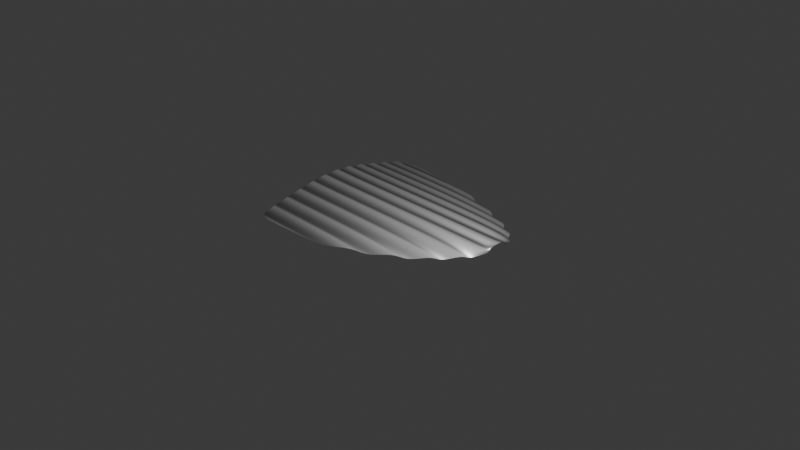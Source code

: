 # Source: 4_0_Shield_March21st_2024.blend  (saved by Blender 4.0.36; exported with 4.5.12 LTS)
import bpy
from mathutils import Matrix  # noqa: F401  (used for matrix-valued properties, if any)

bpy.ops.wm.read_factory_settings(use_empty=True)
scene = bpy.context.scene
scene.name = 'Scene'

# ---- collections
col_collection = bpy.data.collections.new('Collection'); scene.collection.children.link(col_collection)

# ---- materials (node trees are filled in below, after node groups)
mat_material = bpy.data.materials.new('Material')
mat_material.displacement_method = 'BOTH'

# ---- material node trees
mat_material.use_nodes = True; mat_material.node_tree.nodes.clear()
_N = mat_material.node_tree.nodes; _L = mat_material.node_tree.links
n0 = _N.new('ShaderNodeOutputMaterial'); n0.name = 'Material Output'; n0.location = (427, 300)
n1 = _N.new('ShaderNodeBsdfPrincipled'); n1.name = 'Principled BSDF'; n1.location = (137, 300)
n1.inputs[0].default_value = (0.1509, 0.1509, 0.1509, 1.0)
n1.inputs[1].default_value = 1.0
n1.inputs[3].default_value = 1.45
n2 = _N.new('ShaderNodeMath'); n2.name = 'Math.001'; n2.location = (-302, 255)
n2.inputs[1].default_value = 1.6
n3 = _N.new('ShaderNodeMath'); n3.name = 'Math'; n3.location = (-221, 43)
n3.operation = 'DIVIDE'
n3.inputs[1].default_value = 51.3
n4 = _N.new('ShaderNodeMath'); n4.name = 'Math.002'; n4.location = (-82, 264)
n4.operation = 'DIVIDE'
n4.inputs[1].default_value = 3.7
n5 = _N.new('ShaderNodeTexWave'); n5.name = 'Wave Texture'; n5.location = (-552, 180)
n5.bands_direction = 'Y'
n5.rings_direction = 'SPHERICAL'
n5.inputs[1].default_value = 3.7
n5.inputs[3].default_value = 7.9
n5.inputs[4].default_value = -16.7
n5.inputs[5].default_value = 0.6296
n5.inputs[6].default_value = 3.6
_L.new(n1.outputs[0], n0.inputs[0])
_L.new(n5.outputs[1], n3.inputs[0])
_L.new(n3.outputs[0], n0.inputs[2])
_L.new(n4.outputs[0], n1.inputs[2])
_L.new(n5.outputs[0], n2.inputs[0])
_L.new(n2.outputs[0], n4.inputs[0])
n0.is_active_output = True

# ---- world
world_world = bpy.data.worlds.new('World'); scene.world = world_world
world_world.use_nodes = True; world_world.node_tree.nodes.clear()
_N = world_world.node_tree.nodes; _L = world_world.node_tree.links
n0 = _N.new('ShaderNodeOutputWorld'); n0.name = 'World Output'; n0.location = (300, 300)
n1 = _N.new('ShaderNodeBackground'); n1.name = 'Background'; n1.location = (10, 300)
n1.inputs[0].default_value = (0.05088, 0.05088, 0.05088, 1.0)
_L.new(n1.outputs[0], n0.inputs[0])
n0.is_active_output = True
world_world.color = (0.05088, 0.05088, 0.05088)
world_world.use_sun_shadow = False
world_world.sun_shadow_jitter_overblur = 0.0

# ---- cameras
cam_camera = bpy.data.cameras.new('Camera')
cam_camera.clip_end = 100.0
cam_camera.ortho_scale = 7.314

# ---- lights
light_light = bpy.data.lights.new('Light', 'POINT')
light_light.transmission_factor = 0.0
light_light.use_soft_falloff = False
light_light.energy = 1000.0
light_light.shadow_soft_size = 0.1
light_light.shadow_maximum_resolution = 0.006
light_light.use_absolute_resolution = True

# ---- meshes
me_plane = bpy.data.meshes.new('Plane')
me_plane.from_pydata([(-1.017, -1.017, 1.832e-26), (0.9752, -0.4813, 0.08275), (-1.017, 1.017, -3.154e-25), (0.9752, 0.4813, 0.08275), (-1.017, -6.88e-18, 0.2041), (0.05883, -0.8977, 0.00583), (0.9751, 5.843e-09, 0.1961), (0.05883, 0.8977, 0.00583), (0.05884, 3.858e-08, 0.1969), (-1.017, -0.5085, 0.1275), (0.5225, -0.7119, 0.03311), (0.9747, 0.2274, 0.1732), (-0.4889, 0.9996, 0.0001335), (-1.017, 0.5085, 0.1275), (-0.4889, -0.9996, 0.0001335), (0.9747, -0.2274, 0.1732), (0.5225, 0.7159, 0.03234), (0.05881, 0.448, 0.1378), (0.05881, -0.448, 0.1378), (-0.489, 1.977e-09, 0.1971), (0.5225, 2.693e-07, 0.1969), (0.5224, -0.329, 0.16), (-0.489, -0.4995, 0.1278), (-0.489, 0.4995, 0.1278), (0.5224, 0.329, 0.16), (-1.017, -0.8118, 0.05541), (0.7488, -0.6107, 0.05383), (0.974, 0.3762, 0.1297), (-0.7628, 1.017, -5.538e-18), (-1.017, 0.2543, 0.1802), (-0.2055, -0.9606, 0.001366), (0.975, -0.1165, 0.1901), (0.2961, 0.8124, 0.01612), (0.05869, 0.7152, 0.06808), (0.05884, -0.2237, 0.1799), (-0.7628, 9.731e-11, 0.1979), (0.2961, 1.426e-07, 0.1969), (-1.017, -0.2543, 0.1802), (0.2961, -0.8124, 0.01612), (0.975, 0.1165, 0.1901), (-0.2055, 0.9606, 0.001366), (-1.017, 0.8118, 0.05541), (-0.7628, -1.017, 3.831e-18), (0.974, -0.3762, 0.1297), (0.7488, 0.6107, 0.05383), (0.05884, 0.2237, 0.1799), (0.05869, -0.7152, 0.06807), (-0.2055, 7.324e-09, 0.197), (0.7489, 4.246e-08, 0.1968), (0.5225, -0.1645, 0.187), (0.5222, -0.5255, 0.1055), (0.2961, -0.3903, 0.149), (0.7487, -0.2786, 0.1677), (-0.489, -0.2494, 0.1764), (-0.489, -0.7976, 0.05604), (-0.7628, -0.5083, 0.1262), (-0.2055, -0.4798, 0.1316), (-0.489, 0.7976, 0.05604), (-0.489, 0.2494, 0.1764), (-0.7628, 0.5083, 0.1262), (-0.2055, 0.4798, 0.1316), (0.5223, 0.5255, 0.1056), (0.5225, 0.1645, 0.1871), (0.2961, 0.3903, 0.149), (0.7487, 0.2786, 0.1677), (0.7488, 0.1394, 0.1893), (0.2961, 0.195, 0.1836), (0.2959, 0.6232, 0.08573), (-0.2055, 0.2396, 0.1777), (-0.7628, 0.2538, 0.1762), (-0.7628, 0.8116, 0.05432), (-0.2055, -0.7661, 0.06039), (-0.7628, -0.8116, 0.05432), (-0.7628, -0.2538, 0.1762), (0.7485, -0.4452, 0.1207), (0.2959, -0.6232, 0.0857), (0.2961, -0.195, 0.1836), (0.7488, -0.1394, 0.1893), (-0.2055, -0.2396, 0.1777), (-0.2055, 0.7661, 0.06039), (0.7485, 0.4452, 0.1207), (1.154, -0.3391, 0.1135), (1.154, 0.3391, 0.1135), (1.154, 4.325e-10, 0.1953), (1.153, 0.1583, 0.1792), (1.153, -0.1583, 0.1792), (1.152, 0.2625, 0.1475), (1.154, -0.08129, 0.1912), (1.154, 0.08129, 0.1912), (1.152, -0.2625, 0.1475), (1.268, -0.2266, 0.1338), (1.268, 0.2266, 0.1338), (1.267, 5.311e-10, 0.1978), (1.265, 0.1041, 0.185), (1.265, -0.1041, 0.185), (1.263, 0.1725, 0.1591), (1.267, -0.05387, 0.1947), (1.267, 0.05387, 0.1947), (1.263, -0.1725, 0.1591), (1.32, -0.1338, 0.1459), (1.32, 0.1338, 0.1459), (1.32, 7.553e-10, 0.2041), (1.32, 0.064, 0.2024), (1.32, -0.064, 0.2024), (1.32, 0.1059, 0.1806), (1.32, -0.03272, 0.2036), (1.32, 0.03272, 0.2036), (1.32, -0.1059, 0.1806)], [], [(80, 27, 3, 44), (79, 33, 7, 40), (78, 34, 8, 47), (77, 31, 6, 48), (76, 49, 20, 36), (75, 50, 21, 51), (74, 43, 15, 52), (73, 53, 19, 35), (72, 54, 22, 55), (71, 46, 18, 56), (70, 57, 12, 28), (69, 58, 23, 59), (68, 45, 17, 60), (67, 61, 16, 32), (66, 62, 24, 63), (65, 39, 11, 64), (62, 65, 64, 24), (20, 48, 65, 62), (48, 6, 39, 65), (45, 66, 63, 17), (8, 36, 66, 45), (36, 20, 62, 66), (33, 67, 32, 7), (17, 63, 67, 33), (63, 24, 61, 67), (58, 68, 60, 23), (19, 47, 68, 58), (47, 8, 45, 68), (29, 69, 59, 13), (4, 35, 69, 29), (35, 19, 58, 69), (41, 70, 28, 2), (13, 59, 70, 41), (59, 23, 57, 70), (54, 71, 56, 22), (14, 30, 71, 54), (30, 5, 46, 71), (25, 72, 55, 9), (0, 42, 72, 25), (42, 14, 54, 72), (37, 73, 35, 4), (9, 55, 73, 37), (55, 22, 53, 73), (50, 74, 52, 21), (10, 26, 74, 50), (26, 1, 43, 74), (46, 75, 51, 18), (5, 38, 75, 46), (38, 10, 50, 75), (34, 76, 36, 8), (18, 51, 76, 34), (51, 21, 49, 76), (49, 77, 48, 20), (21, 52, 77, 49), (52, 15, 31, 77), (53, 78, 47, 19), (22, 56, 78, 53), (56, 18, 34, 78), (57, 79, 40, 12), (23, 60, 79, 57), (60, 17, 33, 79), (61, 80, 44, 16), (24, 64, 80, 61), (64, 11, 27, 80), (39, 6, 83, 88), (6, 31, 87, 83), (31, 15, 85, 87), (3, 27, 86, 82), (27, 11, 84, 86), (15, 43, 89, 85), (43, 1, 81, 89), (11, 39, 88, 84), (85, 89, 98, 94), (83, 87, 96, 92), (88, 83, 92, 97), (86, 84, 93, 95), (84, 88, 97, 93), (82, 86, 95, 91), (89, 81, 90, 98), (87, 85, 94, 96), (97, 92, 101, 106), (95, 93, 102, 104), (93, 97, 106, 102), (91, 95, 104, 100), (98, 90, 99, 107), (96, 94, 103, 105), (94, 98, 107, 103), (92, 96, 105, 101)])
me_plane.polygons.foreach_set('use_smooth', [True] * 88)
_uv = me_plane.uv_layers.new(name='UVMap')
_uv.uv.foreach_set('vector', [0.875, 0.875, 1.0, 0.875, 1.0, 1.0, 0.875, 1.0, 0.375, 0.875, 0.5, 0.875, 0.5, 1.0, 0.375, 1.0, 0.375, 0.375, 0.5, 0.375, 0.5, 0.5, 0.375, 0.5, 0.875, 0.375, 1.0, 0.375, 1.0, 0.5, 0.875, 0.5, 0.625, 0.375, 0.75, 0.375, 0.75, 0.5, 0.625, 0.5, 0.625, 0.125, 0.75, 0.125, 0.75, 0.25, 0.625, 0.25, 0.875, 0.125, 1.0, 0.125, 1.0, 0.25, 0.875, 0.25, 0.125, 0.375, 0.25, 0.375, 0.25, 0.5, 0.125, 0.5, 0.125, 0.125, 0.25, 0.125, 0.25, 0.25, 0.125, 0.25, 0.375, 0.125, 0.5, 0.125, 0.5, 0.25, 0.375, 0.25, 0.125, 0.875, 0.25, 0.875, 0.25, 1.0, 0.125, 1.0, 0.125, 0.625, 0.25, 0.625, 0.25, 0.75, 0.125, 0.75, 0.375, 0.625, 0.5, 0.625, 0.5, 0.75, 0.375, 0.75, 0.625, 0.875, 0.75, 0.875, 0.75, 1.0, 0.625, 1.0, 0.625, 0.625, 0.75, 0.625, 0.75, 0.75, 0.625, 0.75, 0.875, 0.625, 1.0, 0.625, 1.0, 0.75, 0.875, 0.75, 0.75, 0.625, 0.875, 0.625, 0.875, 0.75, 0.75, 0.75, 0.75, 0.5, 0.875, 0.5, 0.875, 0.625, 0.75, 0.625, 0.875, 0.5, 1.0, 0.5, 1.0, 0.625, 0.875, 0.625, 0.5, 0.625, 0.625, 0.625, 0.625, 0.75, 0.5, 0.75, 0.5, 0.5, 0.625, 0.5, 0.625, 0.625, 0.5, 0.625, 0.625, 0.5, 0.75, 0.5, 0.75, 0.625, 0.625, 0.625, 0.5, 0.875, 0.625, 0.875, 0.625, 1.0, 0.5, 1.0, 0.5, 0.75, 0.625, 0.75, 0.625, 0.875, 0.5, 0.875, 0.625, 0.75, 0.75, 0.75, 0.75, 0.875, 0.625, 0.875, 0.25, 0.625, 0.375, 0.625, 0.375, 0.75, 0.25, 0.75, 0.25, 0.5, 0.375, 0.5, 0.375, 0.625, 0.25, 0.625, 0.375, 0.5, 0.5, 0.5, 0.5, 0.625, 0.375, 0.625, 0.0, 0.625, 0.125, 0.625, 0.125, 0.75, 0.0, 0.75, 0.0, 0.5, 0.125, 0.5, 0.125, 0.625, 0.0, 0.625, 0.125, 0.5, 0.25, 0.5, 0.25, 0.625, 0.125, 0.625, 0.0, 0.875, 0.125, 0.875, 0.125, 1.0, 0.0, 1.0, 0.0, 0.75, 0.125, 0.75, 0.125, 0.875, 0.0, 0.875, 0.125, 0.75, 0.25, 0.75, 0.25, 0.875, 0.125, 0.875, 0.25, 0.125, 0.375, 0.125, 0.375, 0.25, 0.25, 0.25, 0.25, 0.0, 0.375, 0.0, 0.375, 0.125, 0.25, 0.125, 0.375, 0.0, 0.5, 0.0, 0.5, 0.125, 0.375, 0.125, 0.0, 0.125, 0.125, 0.125, 0.125, 0.25, 0.0, 0.25, 0.0, 0.0, 0.125, 0.0, 0.125, 0.125, 0.0, 0.125, 0.125, 0.0, 0.25, 0.0, 0.25, 0.125, 0.125, 0.125, 0.0, 0.375, 0.125, 0.375, 0.125, 0.5, 0.0, 0.5, 0.0, 0.25, 0.125, 0.25, 0.125, 0.375, 0.0, 0.375, 0.125, 0.25, 0.25, 0.25, 0.25, 0.375, 0.125, 0.375, 0.75, 0.125, 0.875, 0.125, 0.875, 0.25, 0.75, 0.25, 0.75, 0.0, 0.875, 0.0, 0.875, 0.125, 0.75, 0.125, 0.875, 0.0, 1.0, 0.0, 1.0, 0.125, 0.875, 0.125, 0.5, 0.125, 0.625, 0.125, 0.625, 0.25, 0.5, 0.25, 0.5, 0.0, 0.625, 0.0, 0.625, 0.125, 0.5, 0.125, 0.625, 0.0, 0.75, 0.0, 0.75, 0.125, 0.625, 0.125, 0.5, 0.375, 0.625, 0.375, 0.625, 0.5, 0.5, 0.5, 0.5, 0.25, 0.625, 0.25, 0.625, 0.375, 0.5, 0.375, 0.625, 0.25, 0.75, 0.25, 0.75, 0.375, 0.625, 0.375, 0.75, 0.375, 0.875, 0.375, 0.875, 0.5, 0.75, 0.5, 0.75, 0.25, 0.875, 0.25, 0.875, 0.375, 0.75, 0.375, 0.875, 0.25, 1.0, 0.25, 1.0, 0.375, 0.875, 0.375, 0.25, 0.375, 0.375, 0.375, 0.375, 0.5, 0.25, 0.5, 0.25, 0.25, 0.375, 0.25, 0.375, 0.375, 0.25, 0.375, 0.375, 0.25, 0.5, 0.25, 0.5, 0.375, 0.375, 0.375, 0.25, 0.875, 0.375, 0.875, 0.375, 1.0, 0.25, 1.0, 0.25, 0.75, 0.375, 0.75, 0.375, 0.875, 0.25, 0.875, 0.375, 0.75, 0.5, 0.75, 0.5, 0.875, 0.375, 0.875, 0.75, 0.875, 0.875, 0.875, 0.875, 1.0, 0.75, 1.0, 0.75, 0.75, 0.875, 0.75, 0.875, 0.875, 0.75, 0.875, 0.875, 0.75, 1.0, 0.75, 1.0, 0.875, 0.875, 0.875, 1.0, 0.625, 1.0, 0.5, 1.0, 0.5, 1.0, 0.625, 1.0, 0.5, 1.0, 0.375, 1.0, 0.375, 1.0, 0.5, 1.0, 0.375, 1.0, 0.25, 1.0, 0.25, 1.0, 0.375, 1.0, 1.0, 1.0, 0.875, 1.0, 0.875, 1.0, 1.0, 1.0, 0.875, 1.0, 0.75, 1.0, 0.75, 1.0, 0.875, 1.0, 0.25, 1.0, 0.125, 1.0, 0.125, 1.0, 0.25, 1.0, 0.125, 1.0, 0.0, 1.0, 0.0, 1.0, 0.125, 1.0, 0.75, 1.0, 0.625, 1.0, 0.625, 1.0, 0.75, 1.0, 0.25, 1.0, 0.125, 1.0, 0.125, 1.0, 0.25, 1.0, 0.5, 1.0, 0.375, 1.0, 0.375, 1.0, 0.5, 1.0, 0.625, 1.0, 0.5, 1.0, 0.5, 1.0, 0.625, 1.0, 0.875, 1.0, 0.75, 1.0, 0.75, 1.0, 0.875, 1.0, 0.75, 1.0, 0.625, 1.0, 0.625, 1.0, 0.75, 1.0, 1.0, 1.0, 0.875, 1.0, 0.875, 1.0, 1.0, 1.0, 0.125, 1.0, 0.0, 1.0, 0.0, 1.0, 0.125, 1.0, 0.375, 1.0, 0.25, 1.0, 0.25, 1.0, 0.375, 1.0, 0.625, 1.0, 0.5, 1.0, 0.5, 1.0, 0.625, 1.0, 0.875, 1.0, 0.75, 1.0, 0.75, 1.0, 0.875, 1.0, 0.75, 1.0, 0.625, 1.0, 0.625, 1.0, 0.75, 1.0, 1.0, 1.0, 0.875, 1.0, 0.875, 1.0, 1.0, 1.0, 0.125, 1.0, 0.0, 1.0, 0.0, 1.0, 0.125, 1.0, 0.375, 1.0, 0.25, 1.0, 0.25, 1.0, 0.375, 1.0, 0.25, 1.0, 0.125, 1.0, 0.125, 1.0, 0.25, 1.0, 0.5, 1.0, 0.375, 1.0, 0.375, 1.0, 0.5])
me_plane.materials.append(mat_material)
me_plane.update()

# ---- objects
ob_light = bpy.data.objects.new('Light', light_light)
ob_camera_lifeisvaluable_lisv = bpy.data.objects.new('Camera_LifeIsValuable_LisV', cam_camera)
ob_shield = bpy.data.objects.new('Shield', me_plane)

# ---- transforms, parenting, visibility, modifiers, constraints
ob_light.location = (0.5989, -0.3508, 3.287)
ob_light.rotation_euler = (0.6503, 0.05522, 1.866)
ob_light.lock_rotations_4d = False
ob_light.empty_display_type = 'ARROWS'
ob_light.color = (0.0, 0.0, 0.0, 0.0)
ob_light.lineart.crease_threshold = 0.0
ob_camera_lifeisvaluable_lisv.location = (7.359, -6.926, 4.958)
ob_camera_lifeisvaluable_lisv.rotation_euler = (1.109, 0.0, 0.8149)
ob_camera_lifeisvaluable_lisv.lock_rotations_4d = False
ob_camera_lifeisvaluable_lisv.empty_display_type = 'ARROWS'
ob_camera_lifeisvaluable_lisv.color = (0.0, 0.0, 0.0, 0.0)
ob_camera_lifeisvaluable_lisv.display_type = 'WIRE'
ob_camera_lifeisvaluable_lisv.lineart.crease_threshold = 0.0
ob_shield.location = (0.0, 0.0, 0.0)
_m = ob_shield.modifiers.new('Subdivision', 'SUBSURF')
_m.quality = 4
_m.levels = 4
_m.render_levels = 4

# ---- collection membership
col_collection.objects.link(ob_light)
col_collection.objects.link(ob_camera_lifeisvaluable_lisv)
col_collection.objects.link(ob_shield)

# ---- scene / render settings (as saved in the file)
scene.camera = ob_camera_lifeisvaluable_lisv
scene.frame_start = 1; scene.frame_end = 250; scene.frame_set(189)
scene.render.engine = 'CYCLES'
scene.render.image_settings.file_format = 'FFMPEG'
scene.render.image_settings.color_mode = 'RGB'
scene.render.fps = 60
scene.cycles.sampling_pattern = 'TABULATED_SOBOL'
bpy.context.view_layer.update()
